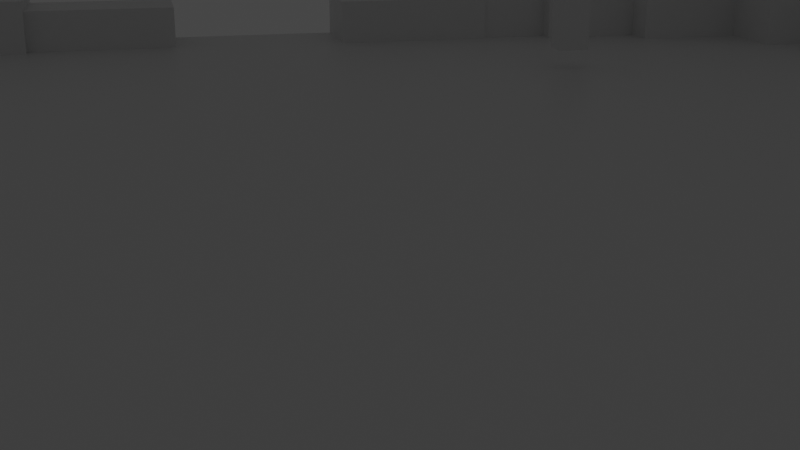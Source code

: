 # Source: Module.blend  (saved by Blender 3.6.13; exported with 4.5.12 LTS)
import bpy
from mathutils import Matrix  # noqa: F401  (used for matrix-valued properties, if any)

bpy.ops.wm.read_factory_settings(use_empty=True)
scene = bpy.context.scene
scene.name = 'Scene'

# ---- collections
col_main = bpy.data.collections.new('Main'); scene.collection.children.link(col_main)
col_world = bpy.data.collections.new('World'); scene.collection.children.link(col_world)
col_sketch = bpy.data.collections.new('Sketch'); scene.collection.children.link(col_sketch)

# ---- materials (node trees are filled in below, after node groups)
mat_material = bpy.data.materials.new('Material')
mat_material.alpha_threshold = 0.0
mat_material.use_transparent_shadow = False
mat_material.line_color = (0.0, 0.0, 0.0, 1.0)
mat_material_001 = bpy.data.materials.new('Material.001')
mat_material_001.use_transparent_shadow = False
mat_material_001.diffuse_color = (0.8, 0.002697, 0.0009101, 1.0)

# ---- material node trees
mat_material.use_nodes = True; mat_material.node_tree.nodes.clear()
_N = mat_material.node_tree.nodes; _L = mat_material.node_tree.links
n0 = _N.new('ShaderNodeOutputMaterial'); n0.name = 'Material Output'; n0.location = (300, 300)
n1 = _N.new('ShaderNodeBsdfPrincipled'); n1.name = 'Principled BSDF'; n1.location = (10, 300)
n1.distribution = 'GGX'
n1.subsurface_method = 'BURLEY'
n1.inputs[2].default_value = 0.4
n1.inputs[3].default_value = 1.45
n1.inputs[27].default_value = (0.0, 0.0, 0.0, 1.0)
n1.inputs[28].default_value = 1.0
_L.new(n1.outputs[0], n0.inputs[0])
n0.is_active_output = True
mat_material_001.use_nodes = True; mat_material_001.node_tree.nodes.clear()
_N = mat_material_001.node_tree.nodes; _L = mat_material_001.node_tree.links
n0 = _N.new('ShaderNodeBsdfPrincipled'); n0.name = 'Principled BSDF'; n0.location = (10, 300)
n0.distribution = 'GGX'
n0.subsurface_method = 'RANDOM_WALK_SKIN'
n0.inputs[3].default_value = 1.45
n0.inputs[27].default_value = (0.0, 0.0, 0.0, 1.0)
n0.inputs[28].default_value = 1.0
n1 = _N.new('ShaderNodeOutputMaterial'); n1.name = 'Material Output'; n1.location = (300, 300)
_L.new(n0.outputs[0], n1.inputs[0])
n1.is_active_output = True

# ---- world
world_world = bpy.data.worlds.new('World'); scene.world = world_world
world_world.use_nodes = True; world_world.node_tree.nodes.clear()
_N = world_world.node_tree.nodes; _L = world_world.node_tree.links
n0 = _N.new('ShaderNodeOutputWorld'); n0.name = 'World Output'; n0.location = (300, 300)
n1 = _N.new('ShaderNodeBackground'); n1.name = 'Background'; n1.location = (10, 300)
n1.inputs[0].default_value = (0.05088, 0.05088, 0.05088, 1.0)
_L.new(n1.outputs[0], n0.inputs[0])
n0.is_active_output = True
world_world.color = (0.05088, 0.05088, 0.05088)
world_world.use_sun_shadow = False
world_world.sun_shadow_jitter_overblur = 0.0

# ---- cameras
cam_camera = bpy.data.cameras.new('Camera')
cam_camera.clip_end = 100.0
cam_camera.ortho_scale = 7.314

# ---- lights
light_light = bpy.data.lights.new('Light', 'POINT')
light_light.transmission_factor = 0.0
light_light.energy = 1000.0
light_light.shadow_soft_size = 0.1
light_light.shadow_maximum_resolution = 0.006
light_light.use_absolute_resolution = True

# ---- meshes
me_cube = bpy.data.meshes.new('Cube')
me_cube.from_pydata([(10.08, 10.1, 0.0), (10.08, -10.1, 0.0), (-10.12, 10.1, 0.0), (-10.12, -10.1, 0.0), (3.386, -10.1, 0.0), (-3.348, -10.1, 0.0), (-3.348, 10.1, 0.0), (3.386, 10.1, 0.0), (10.08, 3.367, 0.0), (10.08, -3.367, 0.0), (-10.12, -3.367, 0.0), (-10.12, 3.367, 0.0), (3.386, 3.367, 0.0), (3.386, -3.367, 0.0), (-3.348, 3.367, 0.0), (-3.348, -3.367, 0.0)], [], [(15, 10, 3, 5), (9, 13, 4, 1), (13, 15, 5, 4), (7, 6, 14, 12), (12, 14, 15, 13), (0, 7, 12, 8), (8, 12, 13, 9), (6, 2, 11, 14), (14, 11, 10, 15)])
_uv = me_cube.uv_layers.new(name='UVMap')
_uv.uv.foreach_set('vector', [0.7912, 0.6667, 0.875, 0.6667, 0.875, 0.75, 0.7912, 0.75, 0.625, 0.6667, 0.7079, 0.6667, 0.7079, 0.75, 0.625, 0.75, 0.7079, 0.6667, 0.7912, 0.6667, 0.7912, 0.75, 0.7079, 0.75, 0.7079, 0.5, 0.7912, 0.5, 0.7912, 0.5833, 0.7079, 0.5833, 0.7079, 0.5833, 0.7912, 0.5833, 0.7912, 0.6667, 0.7079, 0.6667, 0.625, 0.5, 0.7079, 0.5, 0.7079, 0.5833, 0.625, 0.5833, 0.625, 0.5833, 0.7079, 0.5833, 0.7079, 0.6667, 0.625, 0.6667, 0.7912, 0.5, 0.875, 0.5, 0.875, 0.5833, 0.7912, 0.5833, 0.7912, 0.5833, 0.875, 0.5833, 0.875, 0.6667, 0.7912, 0.6667])
me_cube.materials.append(mat_material)
me_cube.use_remesh_preserve_volume = False
me_cube.use_remesh_preserve_attributes = False
me_cube.use_mirror_vertex_groups = False
me_cube.update()
me_cube_001 = bpy.data.meshes.new('Cube.001')
me_cube_001.from_pydata([(-0.3882, -0.4908, -0.9409), (-0.3882, -0.4908, 0.9409), (-0.3882, 0.4908, -0.9409), (-0.3882, 0.4908, 0.9409), (0.3882, -0.4908, -0.9409), (0.3882, -0.4908, 0.9409), (0.3882, 0.4908, -0.9409), (0.3882, 0.4908, 0.9409)], [], [(0, 1, 3, 2), (2, 3, 7, 6), (6, 7, 5, 4), (4, 5, 1, 0), (2, 6, 4, 0), (7, 3, 1, 5)])
_uv = me_cube_001.uv_layers.new(name='UVMap')
_uv.uv.foreach_set('vector', [0.375, 0.0, 0.625, 0.0, 0.625, 0.25, 0.375, 0.25, 0.375, 0.25, 0.625, 0.25, 0.625, 0.5, 0.375, 0.5, 0.375, 0.5, 0.625, 0.5, 0.625, 0.75, 0.375, 0.75, 0.375, 0.75, 0.625, 0.75, 0.625, 1.0, 0.375, 1.0, 0.125, 0.5, 0.375, 0.5, 0.375, 0.75, 0.125, 0.75, 0.625, 0.5, 0.875, 0.5, 0.875, 0.75, 0.625, 0.75])
me_cube_001.update()
me_cube_002 = bpy.data.meshes.new('Cube.002')
me_cube_002.from_pydata([(-0.06239, -3.748, -3.442), (-0.06239, -3.748, 3.442), (-0.09852, 3.136, -3.442), (-0.09852, 3.136, 3.442), (6.822, -3.712, -3.442), (6.822, -3.712, 3.442), (6.786, 3.173, -3.442), (6.786, 3.173, 3.442), (-0.1096, 3.098, -2.291), (-0.1096, 3.098, 2.291), (-0.1337, 7.68, -2.291), (-0.1337, 7.68, 2.291), (4.473, 3.122, -2.291), (4.473, 3.122, 2.291), (4.449, 7.704, -2.291), (4.449, 7.704, 2.291), (-0.4337, 7.571, -1.728), (-0.4337, 7.571, 1.728), (-0.4519, 12.98, -1.728), (-0.4519, 12.98, 1.728), (3.021, 7.589, -1.728), (3.021, 7.589, 1.728), (3.003, 13.0, -1.728), (3.003, 13.0, 1.728), (5.936, 0.7132, -2.291), (5.936, 0.7132, 2.291), (10.52, 0.7467, -2.291), (10.52, 0.7467, 2.291), (5.969, -3.869, -2.291), (5.969, -3.869, 2.291), (10.55, -3.835, -2.291), (10.55, -3.835, 2.291), (10.53, -0.4123, -1.728), (10.53, -0.4123, 1.728), (13.99, -0.3871, -1.728), (13.99, -0.3871, 1.728), (10.56, -3.867, -1.728), (10.56, -3.867, 1.728), (14.01, -3.842, -1.728), (14.01, -3.842, 1.728), (13.55, -1.001, -1.502), (13.55, -1.001, 1.502), (16.9, -0.9794, -1.502), (16.9, -0.9794, 1.502), (13.58, -4.004, -1.502), (13.58, -4.004, 1.502), (16.92, -3.982, -1.502), (16.92, -3.982, 1.502), (-0.2344, 12.63, -1.448), (-0.2344, 12.63, 1.328), (-0.249, 18.16, -1.448), (-0.249, 18.16, 1.328), (2.542, 12.65, -1.448), (2.542, 12.65, 1.328), (2.527, 18.17, -1.448), (2.527, 18.17, 1.328), (21.94, -3.634, -1.355), (21.94, -3.634, 1.421), (16.42, -3.649, -1.355), (16.42, -3.649, 1.421), (21.93, -0.8582, -1.355), (21.93, -0.8582, 1.421), (16.4, -0.8728, -1.355), (16.4, -0.8728, 1.421)], [], [(0, 1, 3, 2), (2, 3, 7, 6), (6, 7, 5, 4), (4, 5, 1, 0), (2, 6, 4, 0), (7, 3, 1, 5), (8, 9, 11, 10), (10, 11, 15, 14), (14, 15, 13, 12), (12, 13, 9, 8), (10, 14, 12, 8), (15, 11, 9, 13), (16, 17, 19, 18), (18, 19, 23, 22), (22, 23, 21, 20), (20, 21, 17, 16), (18, 22, 20, 16), (23, 19, 17, 21), (24, 25, 27, 26), (26, 27, 31, 30), (30, 31, 29, 28), (28, 29, 25, 24), (26, 30, 28, 24), (31, 27, 25, 29), (32, 33, 35, 34), (34, 35, 39, 38), (38, 39, 37, 36), (36, 37, 33, 32), (34, 38, 36, 32), (39, 35, 33, 37), (40, 41, 43, 42), (42, 43, 47, 46), (46, 47, 45, 44), (44, 45, 41, 40), (42, 46, 44, 40), (47, 43, 41, 45), (48, 49, 51, 50), (50, 51, 55, 54), (54, 55, 53, 52), (52, 53, 49, 48), (50, 54, 52, 48), (55, 51, 49, 53), (56, 57, 59, 58), (58, 59, 63, 62), (62, 63, 61, 60), (60, 61, 57, 56), (58, 62, 60, 56), (63, 59, 57, 61)])
_uv = me_cube_002.uv_layers.new(name='UVMap')
_uv.uv.foreach_set('vector', [0.375, 0.0, 0.625, 0.0, 0.625, 0.25, 0.375, 0.25, 0.375, 0.25, 0.625, 0.25, 0.625, 0.5, 0.375, 0.5, 0.375, 0.5, 0.625, 0.5, 0.625, 0.75, 0.375, 0.75, 0.375, 0.75, 0.625, 0.75, 0.625, 1.0, 0.375, 1.0, 0.125, 0.5, 0.375, 0.5, 0.375, 0.75, 0.125, 0.75, 0.625, 0.5, 0.875, 0.5, 0.875, 0.75, 0.625, 0.75, 0.375, 0.0, 0.625, 0.0, 0.625, 0.25, 0.375, 0.25, 0.375, 0.25, 0.625, 0.25, 0.625, 0.5, 0.375, 0.5, 0.375, 0.5, 0.625, 0.5, 0.625, 0.75, 0.375, 0.75, 0.375, 0.75, 0.625, 0.75, 0.625, 1.0, 0.375, 1.0, 0.125, 0.5, 0.375, 0.5, 0.375, 0.75, 0.125, 0.75, 0.625, 0.5, 0.875, 0.5, 0.875, 0.75, 0.625, 0.75, 0.375, 0.0, 0.625, 0.0, 0.625, 0.25, 0.375, 0.25, 0.375, 0.25, 0.625, 0.25, 0.625, 0.5, 0.375, 0.5, 0.375, 0.5, 0.625, 0.5, 0.625, 0.75, 0.375, 0.75, 0.375, 0.75, 0.625, 0.75, 0.625, 1.0, 0.375, 1.0, 0.125, 0.5, 0.375, 0.5, 0.375, 0.75, 0.125, 0.75, 0.625, 0.5, 0.875, 0.5, 0.875, 0.75, 0.625, 0.75, 0.375, 0.0, 0.625, 0.0, 0.625, 0.25, 0.375, 0.25, 0.375, 0.25, 0.625, 0.25, 0.625, 0.5, 0.375, 0.5, 0.375, 0.5, 0.625, 0.5, 0.625, 0.75, 0.375, 0.75, 0.375, 0.75, 0.625, 0.75, 0.625, 1.0, 0.375, 1.0, 0.125, 0.5, 0.375, 0.5, 0.375, 0.75, 0.125, 0.75, 0.625, 0.5, 0.875, 0.5, 0.875, 0.75, 0.625, 0.75, 0.375, 0.0, 0.625, 0.0, 0.625, 0.25, 0.375, 0.25, 0.375, 0.25, 0.625, 0.25, 0.625, 0.5, 0.375, 0.5, 0.375, 0.5, 0.625, 0.5, 0.625, 0.75, 0.375, 0.75, 0.375, 0.75, 0.625, 0.75, 0.625, 1.0, 0.375, 1.0, 0.125, 0.5, 0.375, 0.5, 0.375, 0.75, 0.125, 0.75, 0.625, 0.5, 0.875, 0.5, 0.875, 0.75, 0.625, 0.75, 0.375, 0.0, 0.625, 0.0, 0.625, 0.25, 0.375, 0.25, 0.375, 0.25, 0.625, 0.25, 0.625, 0.5, 0.375, 0.5, 0.375, 0.5, 0.625, 0.5, 0.625, 0.75, 0.375, 0.75, 0.375, 0.75, 0.625, 0.75, 0.625, 1.0, 0.375, 1.0, 0.125, 0.5, 0.375, 0.5, 0.375, 0.75, 0.125, 0.75, 0.625, 0.5, 0.875, 0.5, 0.875, 0.75, 0.625, 0.75, 0.375, 0.0, 0.625, 0.0, 0.625, 0.25, 0.375, 0.25, 0.375, 0.25, 0.625, 0.25, 0.625, 0.5, 0.375, 0.5, 0.375, 0.5, 0.625, 0.5, 0.625, 0.75, 0.375, 0.75, 0.375, 0.75, 0.625, 0.75, 0.625, 1.0, 0.375, 1.0, 0.125, 0.5, 0.375, 0.5, 0.375, 0.75, 0.125, 0.75, 0.625, 0.5, 0.875, 0.5, 0.875, 0.75, 0.625, 0.75, 0.375, 0.0, 0.625, 0.0, 0.625, 0.25, 0.375, 0.25, 0.375, 0.25, 0.625, 0.25, 0.625, 0.5, 0.375, 0.5, 0.375, 0.5, 0.625, 0.5, 0.625, 0.75, 0.375, 0.75, 0.375, 0.75, 0.625, 0.75, 0.625, 1.0, 0.375, 1.0, 0.125, 0.5, 0.375, 0.5, 0.375, 0.75, 0.125, 0.75, 0.625, 0.5, 0.875, 0.5, 0.875, 0.75, 0.625, 0.75])
me_cube_002.materials.append(mat_material_001)
me_cube_002.update()
me_cube_003 = bpy.data.meshes.new('Cube.003')
me_cube_003.from_pydata([(-1.807, -2.126, -2.07), (-1.807, -2.126, 1.974), (-1.828, 1.918, -2.07), (-1.828, 1.918, 1.974), (2.237, -2.105, -2.07), (2.237, -2.105, 1.974), (2.215, 1.939, -2.07), (2.215, 1.939, 1.974)], [], [(0, 1, 3, 2), (2, 3, 7, 6), (6, 7, 5, 4), (4, 5, 1, 0), (2, 6, 4, 0), (7, 3, 1, 5)])
_uv = me_cube_003.uv_layers.new(name='UVMap')
_uv.uv.foreach_set('vector', [0.375, 0.0, 0.625, 0.0, 0.625, 0.25, 0.375, 0.25, 0.375, 0.25, 0.625, 0.25, 0.625, 0.5, 0.375, 0.5, 0.375, 0.5, 0.625, 0.5, 0.625, 0.75, 0.375, 0.75, 0.375, 0.75, 0.625, 0.75, 0.625, 1.0, 0.375, 1.0, 0.125, 0.5, 0.375, 0.5, 0.375, 0.75, 0.125, 0.75, 0.625, 0.5, 0.875, 0.5, 0.875, 0.75, 0.625, 0.75])
me_cube_003.materials.append(mat_material_001)
me_cube_003.update()

# ---- curves / text
cu_beziercurve = bpy.data.curves.new('BezierCurve', 'CURVE')
cu_beziercurve.dimensions = '3D'
_sp = cu_beziercurve.splines.new('BEZIER'); _sp.bezier_points.add(1)
_sp.bezier_points.foreach_set('co', [-7.122, -18.23, 0.0, 9.081, -6.703, 0.0])
_sp.bezier_points.foreach_set('handle_left', [-10.61, -20.74, 0.0, 6.481, -8.64, 0.0])
_sp.bezier_points.foreach_set('handle_right', [-3.105, -15.36, 0.0, 11.78, -4.692, 0.0])
for _p, _l, _r in zip(_sp.bezier_points, ['ALIGNED', 'ALIGNED'], ['ALIGNED', 'ALIGNED']): _p.handle_left_type = _l; _p.handle_right_type = _r
_sp.order_u = 0
_sp.order_v = 0
_sp.resolution_u = 64
cu_beziercurve.path_duration = 50000
cu_beziercurve.use_path = True
cu_beziercurve.resolution_u = 64
cu_beziercurve.render_resolution_u = 64
cu_beziercurve.eval_time = 2.214e+04
cu_beziercurve.fill_mode = 'FULL'
cu_beziercircle = bpy.data.curves.new('BezierCircle', 'CURVE')
cu_beziercircle.dimensions = '3D'
_sp = cu_beziercircle.splines.new('BEZIER'); _sp.bezier_points.add(3)
_sp.bezier_points.foreach_set('co', [-1.0, 0.0, 0.0, 0.0, 1.0, 0.0, 1.0, 0.0, 0.0, 0.0, -1.0, 0.0])
_sp.bezier_points.foreach_set('handle_left', [-1.0, -0.5521, 0.0, -0.5521, 1.0, 0.0, 1.0, 0.5521, 0.0, 0.5521, -1.0, 0.0])
_sp.bezier_points.foreach_set('handle_right', [-1.0, 0.5521, 0.0, 0.5521, 1.0, 0.0, 1.0, -0.5521, 0.0, -0.5521, -1.0, 0.0])
for _p, _l, _r in zip(_sp.bezier_points, ['AUTO', 'AUTO', 'AUTO', 'AUTO'], ['AUTO', 'AUTO', 'AUTO', 'AUTO']): _p.handle_left_type = _l; _p.handle_right_type = _r
_sp.order_u = 0
_sp.order_v = 0
_sp.use_cyclic_u = True
cu_beziercircle.path_duration = 50000
cu_beziercircle.use_path = True
cu_beziercircle.eval_time = -1.0
cu_beziercircle.fill_mode = 'FULL'

# ---- objects
ob_light = bpy.data.objects.new('Light', light_light)
ob_camera = bpy.data.objects.new('Camera', cam_camera)
ob_beziercurve = bpy.data.objects.new('BezierCurve', cu_beziercurve)
ob_empty = bpy.data.objects.new('Empty', None)
ob_beziercircle = bpy.data.objects.new('BezierCircle', cu_beziercircle)
ob_module_default = bpy.data.objects.new('Module_Default', me_cube)
ob_cube_001 = bpy.data.objects.new('Cube.001', me_cube_001)
ob_cube_002 = bpy.data.objects.new('Cube.002', me_cube_002)
ob_cube_003 = bpy.data.objects.new('Cube.003', me_cube_002)
ob_cube_004 = bpy.data.objects.new('Cube.004', me_cube_002)
ob_cube_005 = bpy.data.objects.new('Cube.005', me_cube_002)
ob_cube_006 = bpy.data.objects.new('Cube.006', me_cube_003)

# ---- transforms, parenting, visibility, modifiers, constraints
ob_light.location = (4.076, 1.005, 5.904)
ob_light.rotation_euler = (0.6503, 0.05522, 1.866)
ob_light.lock_rotations_4d = False
ob_light.empty_display_type = 'ARROWS'
ob_light.color = (0.0, 0.0, 0.0, 0.0)
ob_light.lineart.crease_threshold = 0.0
ob_camera.location = (-0.003695, 0.01289, 0.08449)
ob_camera.rotation_euler = (-0.3023, 1.598, -6.657e-06)
ob_camera.scale = (0.2464, 0.2464, 0.2464)
ob_camera.lock_rotations_4d = False
ob_camera.empty_display_type = 'ARROWS'
ob_camera.color = (0.0, 0.0, 0.0, 0.0)
ob_camera.display_type = 'WIRE'
ob_camera.lineart.crease_threshold = 0.0
_c = ob_camera.constraints.new('FOLLOW_PATH'); _c.name = 'Follow Path'
_c.target = ob_beziercircle
_c.offset = -1e+04
_c.forward_axis = 'FORWARD_Z'
_c.up_axis = 'UP_Y'
_c.use_curve_follow = True
_c.use_curve_radius = True
_c = ob_camera.constraints.new('TRACK_TO'); _c.name = 'Track To'
_c.active = False
_c.target = ob_empty
ob_beziercurve.location = (-31.94, -7.558, 16.68)
ob_beziercurve.rotation_euler = (0.0, -0.0, -2.2)
ob_empty.location = (0.0, 0.0, 0.0)
ob_empty.scale = (3.395, 3.395, 3.395)
ob_beziercircle.location = (0.0, 0.0, 5.913)
ob_beziercircle.scale = (-19.29, 19.29, 19.29)
ob_module_default.location = (0.0, 0.0, 0.0)
ob_module_default.scale = (2.475, 2.475, 1.0)
ob_module_default.lock_rotations_4d = False
ob_module_default.empty_display_type = 'ARROWS'
ob_module_default.lineart.crease_threshold = 0.0
ob_cube_001.location = (-15.21, 9.213, 1.556)
ob_cube_002.location = (-25.05, -21.27, 0.09811)
ob_cube_003.location = (21.26, -25.08, 0.09811)
ob_cube_003.rotation_euler = (0.0, -0.0, 1.571)
ob_cube_004.location = (25.25, 21.38, 0.09811)
ob_cube_004.rotation_euler = (0.0, -0.0, -3.142)
ob_cube_005.location = (-21.31, 24.92, 0.09811)
ob_cube_005.rotation_euler = (0.0, -0.0, -1.571)
ob_cube_006.location = (41.97, -5.464, 0.824)
ob_cube_006.rotation_euler = (0.0, -0.0, 1.571)

# ---- collection membership
col_main.objects.link(ob_light)
col_main.objects.link(ob_camera)
col_main.objects.link(ob_beziercurve)
col_main.objects.link(ob_empty)
col_main.objects.link(ob_beziercircle)
col_world.objects.link(ob_module_default)
col_world.objects.link(ob_cube_001)
col_sketch.objects.link(ob_cube_002)
col_sketch.objects.link(ob_cube_003)
col_sketch.objects.link(ob_cube_004)
col_sketch.objects.link(ob_cube_005)
col_sketch.objects.link(ob_cube_006)
def _layer_coll(name, lc=None):
    lc = lc or bpy.context.view_layer.layer_collection
    for c in lc.children:
        if c.name == name: return c
        r = _layer_coll(name, c)
        if r: return r
_layer_coll('Main').exclude = True

# ---- scene / render settings (as saved in the file)
scene.camera = ob_camera
scene.frame_start = 1; scene.frame_end = 50000; scene.frame_set(0)
scene.render.engine = 'BLENDER_EEVEE_NEXT'
scene.render.frame_map_old = 250
scene.render.frame_map_new = 325
scene.cycles.use_denoising = False
scene.cycles.sampling_pattern = 'TABULATED_SOBOL'
scene.view_settings.view_transform = 'Filmic'
bpy.context.view_layer.update()

